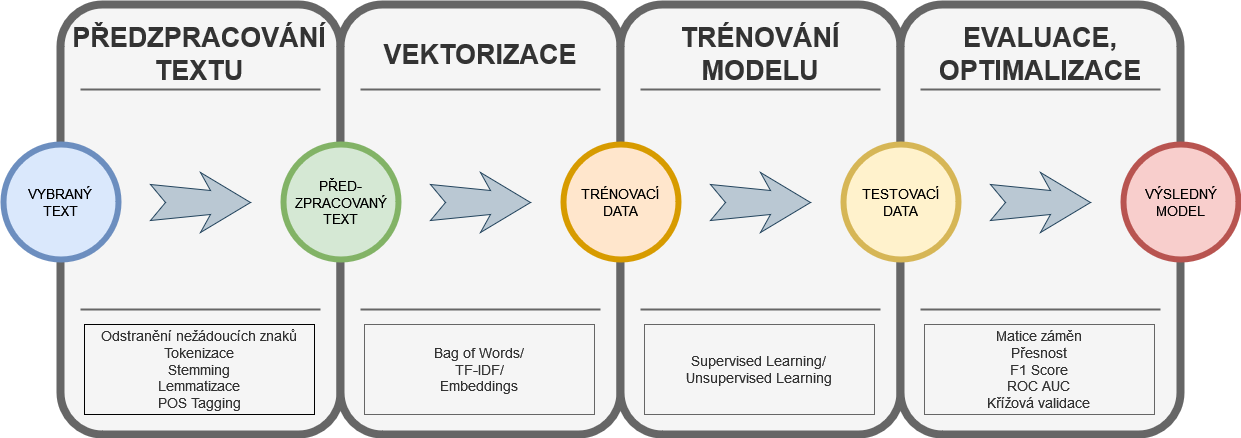

The diagram above was exported from draw.io. Its source (the exported page's mxGraphModel, read from the mxfile embedded in the PNG):
<mxGraphModel dx="1434" dy="774" grid="1" gridSize="10" guides="1" tooltips="1" connect="1" arrows="1" fold="1" page="1" pageScale="1.5" pageWidth="1169" pageHeight="826" background="none" math="0" shadow="0">
  <root>
    <mxCell id="0" />
    <mxCell id="1" parent="0" />
    <mxCell id="60da8b9f42644d3a-2" value="" style="whiteSpace=wrap;html=1;rounded=1;shadow=0;strokeWidth=8;fontSize=20;align=center;fillColor=#f5f5f5;strokeColor=#666666;fontColor=#333333;" parent="1" vertex="1">
      <mxGeometry x="316" y="405" width="280" height="430" as="geometry" />
    </mxCell>
    <mxCell id="60da8b9f42644d3a-3" value="&lt;div&gt;PŘEDZPRACOVÁNÍ&lt;/div&gt;&lt;div&gt;TEXTU&lt;br&gt;&lt;/div&gt;" style="text;html=1;strokeColor=none;fillColor=none;align=center;verticalAlign=middle;whiteSpace=wrap;rounded=0;shadow=0;fontSize=27;fontColor=#333333;fontStyle=1" parent="1" vertex="1">
      <mxGeometry x="320" y="425" width="270" height="60" as="geometry" />
    </mxCell>
    <mxCell id="60da8b9f42644d3a-4" value="&lt;div&gt;Odstranění nežádoucích znaků&lt;/div&gt;&lt;div&gt;Tokenizace&lt;/div&gt;&lt;div&gt;Stemming&lt;/div&gt;&lt;div&gt;Lemmatizace&lt;/div&gt;&lt;div&gt;POS Tagging&lt;/div&gt;" style="text;html=1;strokeColor=default;fillColor=#f5f5f5;align=center;verticalAlign=middle;whiteSpace=wrap;rounded=0;shadow=0;fontSize=14;fontColor=#333333;" parent="1" vertex="1">
      <mxGeometry x="340" y="725" width="230" height="90" as="geometry" />
    </mxCell>
    <mxCell id="60da8b9f42644d3a-6" value="" style="line;strokeWidth=2;html=1;rounded=0;shadow=0;fontSize=27;align=center;fillColor=#f5f5f5;strokeColor=#666666;fontColor=#333333;" parent="1" vertex="1">
      <mxGeometry x="336" y="485" width="240" height="10" as="geometry" />
    </mxCell>
    <mxCell id="60da8b9f42644d3a-7" value="" style="line;strokeWidth=2;html=1;rounded=0;shadow=0;fontSize=27;align=center;fillColor=#f5f5f5;strokeColor=#666666;fontColor=#333333;" parent="1" vertex="1">
      <mxGeometry x="336" y="705" width="240" height="10" as="geometry" />
    </mxCell>
    <mxCell id="60da8b9f42644d3a-8" value="&lt;div&gt;VYBRANÝ &lt;br&gt;&lt;/div&gt;&lt;div&gt;TEXT&lt;br&gt;&lt;/div&gt;" style="ellipse;whiteSpace=wrap;html=1;rounded=0;shadow=0;strokeWidth=6;fontSize=14;align=center;fillColor=#dae8fc;strokeColor=#6c8ebf;" parent="1" vertex="1">
      <mxGeometry x="259" y="545" width="115" height="115" as="geometry" />
    </mxCell>
    <mxCell id="60da8b9f42644d3a-9" value="" style="html=1;shadow=0;dashed=0;align=center;verticalAlign=middle;shape=mxgraph.arrows2.stylisedArrow;dy=0.6;dx=40;notch=15;feather=0.4;rounded=0;strokeWidth=1;fontSize=27;strokeColor=#23445d;fillColor=#bac8d3;" parent="1" vertex="1">
      <mxGeometry x="406" y="573" width="100" height="60" as="geometry" />
    </mxCell>
    <mxCell id="60da8b9f42644d3a-17" value="" style="whiteSpace=wrap;html=1;rounded=1;shadow=0;strokeWidth=8;fontSize=20;align=center;fillColor=#f5f5f5;strokeColor=#666666;fontColor=#333333;" parent="1" vertex="1">
      <mxGeometry x="596" y="405" width="280" height="430" as="geometry" />
    </mxCell>
    <mxCell id="60da8b9f42644d3a-18" value="VEKTORIZACE" style="text;html=1;strokeColor=none;fillColor=none;align=center;verticalAlign=middle;whiteSpace=wrap;rounded=0;shadow=0;fontSize=27;fontColor=#333333;fontStyle=1" parent="1" vertex="1">
      <mxGeometry x="596" y="425" width="280" height="60" as="geometry" />
    </mxCell>
    <mxCell id="60da8b9f42644d3a-19" value="&lt;div&gt;Bag of Words/&lt;/div&gt;&lt;div&gt;TF-IDF/&lt;/div&gt;&lt;div&gt;Embeddings&lt;br&gt;&lt;/div&gt;" style="text;html=1;strokeColor=#666666;fillColor=#f5f5f5;align=center;verticalAlign=middle;whiteSpace=wrap;rounded=0;shadow=0;fontSize=14;fontColor=#333333;" parent="1" vertex="1">
      <mxGeometry x="620" y="725" width="230" height="90" as="geometry" />
    </mxCell>
    <mxCell id="60da8b9f42644d3a-20" value="" style="line;strokeWidth=2;html=1;rounded=0;shadow=0;fontSize=27;align=center;fillColor=#f5f5f5;strokeColor=#666666;fontColor=#333333;" parent="1" vertex="1">
      <mxGeometry x="616" y="485" width="240" height="10" as="geometry" />
    </mxCell>
    <mxCell id="60da8b9f42644d3a-21" value="" style="line;strokeWidth=2;html=1;rounded=0;shadow=0;fontSize=27;align=center;fillColor=#f5f5f5;strokeColor=#666666;fontColor=#333333;" parent="1" vertex="1">
      <mxGeometry x="616" y="705" width="240" height="10" as="geometry" />
    </mxCell>
    <mxCell id="60da8b9f42644d3a-22" value="&lt;div&gt;PŘED-ZPRACOVANÝ&lt;/div&gt;&lt;div&gt;TEXT&lt;br&gt;&lt;/div&gt;" style="ellipse;whiteSpace=wrap;html=1;rounded=0;shadow=0;strokeWidth=6;fontSize=14;align=center;fillColor=#d5e8d4;strokeColor=#82b366;" parent="1" vertex="1">
      <mxGeometry x="539" y="545" width="115" height="115" as="geometry" />
    </mxCell>
    <mxCell id="60da8b9f42644d3a-23" value="" style="html=1;shadow=0;dashed=0;align=center;verticalAlign=middle;shape=mxgraph.arrows2.stylisedArrow;dy=0.6;dx=40;notch=15;feather=0.4;rounded=0;strokeWidth=1;fontSize=27;strokeColor=#23445d;fillColor=#bac8d3;" parent="1" vertex="1">
      <mxGeometry x="686" y="573" width="100" height="60" as="geometry" />
    </mxCell>
    <mxCell id="60da8b9f42644d3a-24" value="" style="whiteSpace=wrap;html=1;rounded=1;shadow=0;strokeWidth=8;fontSize=20;align=center;fillColor=#f5f5f5;strokeColor=#666666;fontColor=#333333;" parent="1" vertex="1">
      <mxGeometry x="876" y="405" width="280" height="430" as="geometry" />
    </mxCell>
    <mxCell id="60da8b9f42644d3a-25" value="TRÉNOVÁNÍ MODELU" style="text;html=1;strokeColor=none;fillColor=none;align=center;verticalAlign=middle;whiteSpace=wrap;rounded=0;shadow=0;fontSize=27;fontColor=#333333;fontStyle=1" parent="1" vertex="1">
      <mxGeometry x="876" y="425" width="280" height="60" as="geometry" />
    </mxCell>
    <mxCell id="60da8b9f42644d3a-26" value="&lt;div&gt;Supervised Learning/&lt;/div&gt;&lt;div&gt;Unsupervised Learning&lt;br&gt;&lt;/div&gt;" style="text;html=1;strokeColor=#666666;fillColor=#f5f5f5;align=center;verticalAlign=middle;whiteSpace=wrap;rounded=0;shadow=0;fontSize=14;fontColor=#333333;" parent="1" vertex="1">
      <mxGeometry x="900" y="725" width="230" height="90" as="geometry" />
    </mxCell>
    <mxCell id="60da8b9f42644d3a-27" value="" style="line;strokeWidth=2;html=1;rounded=0;shadow=0;fontSize=27;align=center;fillColor=#f5f5f5;strokeColor=#666666;fontColor=#333333;" parent="1" vertex="1">
      <mxGeometry x="896" y="485" width="240" height="10" as="geometry" />
    </mxCell>
    <mxCell id="60da8b9f42644d3a-28" value="" style="line;strokeWidth=2;html=1;rounded=0;shadow=0;fontSize=27;align=center;fillColor=#f5f5f5;strokeColor=#666666;fontColor=#333333;" parent="1" vertex="1">
      <mxGeometry x="896" y="705" width="240" height="10" as="geometry" />
    </mxCell>
    <mxCell id="60da8b9f42644d3a-29" value="&lt;div&gt;TRÉNOVACÍ&lt;/div&gt;&lt;div&gt;DATA&lt;br&gt;&lt;/div&gt;" style="ellipse;whiteSpace=wrap;html=1;rounded=0;shadow=0;strokeWidth=6;fontSize=14;align=center;fillColor=#ffe6cc;strokeColor=#d79b00;" parent="1" vertex="1">
      <mxGeometry x="819" y="545" width="115" height="115" as="geometry" />
    </mxCell>
    <mxCell id="60da8b9f42644d3a-30" value="" style="html=1;shadow=0;dashed=0;align=center;verticalAlign=middle;shape=mxgraph.arrows2.stylisedArrow;dy=0.6;dx=40;notch=15;feather=0.4;rounded=0;strokeWidth=1;fontSize=27;strokeColor=#23445d;fillColor=#bac8d3;" parent="1" vertex="1">
      <mxGeometry x="966" y="573" width="100" height="60" as="geometry" />
    </mxCell>
    <mxCell id="60da8b9f42644d3a-31" value="" style="whiteSpace=wrap;html=1;rounded=1;shadow=0;strokeWidth=8;fontSize=20;align=center;fillColor=#f5f5f5;strokeColor=#666666;fontColor=#333333;" parent="1" vertex="1">
      <mxGeometry x="1156" y="405" width="280" height="430" as="geometry" />
    </mxCell>
    <mxCell id="60da8b9f42644d3a-32" value="EVALUACE, OPTIMALIZACE" style="text;html=1;strokeColor=none;fillColor=none;align=center;verticalAlign=middle;whiteSpace=wrap;rounded=0;shadow=0;fontSize=27;fontColor=#333333;fontStyle=1" parent="1" vertex="1">
      <mxGeometry x="1156" y="425" width="280" height="60" as="geometry" />
    </mxCell>
    <mxCell id="60da8b9f42644d3a-33" value="&lt;div&gt;Matice záměn&lt;/div&gt;&lt;div&gt;Přesnost&lt;/div&gt;&lt;div&gt;F1 Score&lt;/div&gt;&lt;div&gt;ROC AUC&lt;/div&gt;&lt;div&gt;Křížová validace&lt;br&gt;&lt;/div&gt;" style="text;html=1;strokeColor=#666666;fillColor=#f5f5f5;align=center;verticalAlign=middle;whiteSpace=wrap;rounded=0;shadow=0;fontSize=14;fontColor=#333333;" parent="1" vertex="1">
      <mxGeometry x="1180" y="725" width="230" height="90" as="geometry" />
    </mxCell>
    <mxCell id="60da8b9f42644d3a-34" value="" style="line;strokeWidth=2;html=1;rounded=0;shadow=0;fontSize=27;align=center;fillColor=#f5f5f5;strokeColor=#666666;fontColor=#333333;" parent="1" vertex="1">
      <mxGeometry x="1176" y="485" width="240" height="10" as="geometry" />
    </mxCell>
    <mxCell id="60da8b9f42644d3a-35" value="" style="line;strokeWidth=2;html=1;rounded=0;shadow=0;fontSize=27;align=center;fillColor=#f5f5f5;strokeColor=#666666;fontColor=#333333;" parent="1" vertex="1">
      <mxGeometry x="1176" y="705" width="240" height="10" as="geometry" />
    </mxCell>
    <mxCell id="60da8b9f42644d3a-36" value="&lt;div&gt;TESTOVACÍ&lt;/div&gt;&lt;div&gt;DATA&lt;br&gt;&lt;/div&gt;" style="ellipse;whiteSpace=wrap;html=1;rounded=0;shadow=0;strokeWidth=6;fontSize=14;align=center;fillColor=#fff2cc;strokeColor=#d6b656;" parent="1" vertex="1">
      <mxGeometry x="1099" y="545" width="115" height="115" as="geometry" />
    </mxCell>
    <mxCell id="60da8b9f42644d3a-37" value="" style="html=1;shadow=0;dashed=0;align=center;verticalAlign=middle;shape=mxgraph.arrows2.stylisedArrow;dy=0.6;dx=40;notch=15;feather=0.4;rounded=0;strokeWidth=1;fontSize=27;strokeColor=#23445d;fillColor=#bac8d3;" parent="1" vertex="1">
      <mxGeometry x="1246" y="573" width="100" height="60" as="geometry" />
    </mxCell>
    <mxCell id="60da8b9f42644d3a-38" value="VÝSLEDNÝ MODEL" style="ellipse;whiteSpace=wrap;html=1;rounded=0;shadow=0;strokeWidth=6;fontSize=14;align=center;fillColor=#f8cecc;strokeColor=#b85450;" parent="1" vertex="1">
      <mxGeometry x="1379" y="545" width="115" height="115" as="geometry" />
    </mxCell>
  </root>
</mxGraphModel>